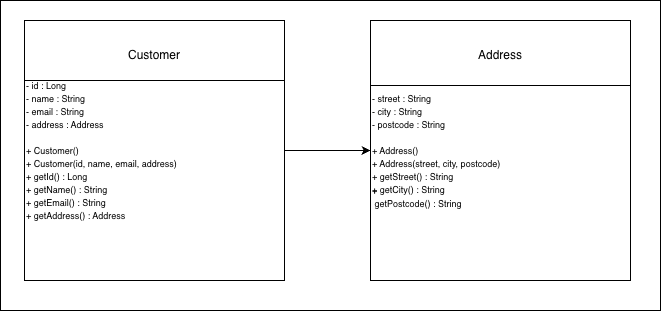

The diagram above was exported from draw.io. Its source (the exported page's mxGraphModel, read from the mxfile embedded in the PNG):
<mxGraphModel dx="910" dy="595" grid="1" gridSize="10" guides="1" tooltips="1" connect="1" arrows="1" fold="1" page="1" pageScale="1" pageWidth="827" pageHeight="1169" math="0" shadow="0">
  <root>
    <mxCell id="0" />
    <mxCell id="1" parent="0" />
    <mxCell id="LcewhUFd2EEmJJAdsTrR-1" parent="1" style="rounded=0;whiteSpace=wrap;html=1;" value="" vertex="1">
      <mxGeometry height="310" width="660" x="130" y="280" as="geometry" />
    </mxCell>
    <mxCell id="LcewhUFd2EEmJJAdsTrR-11" edge="1" parent="1" source="LcewhUFd2EEmJJAdsTrR-5" style="edgeStyle=orthogonalEdgeStyle;rounded=0;orthogonalLoop=1;jettySize=auto;html=1;" target="LcewhUFd2EEmJJAdsTrR-9">
      <mxGeometry relative="1" as="geometry" />
    </mxCell>
    <mxCell id="LcewhUFd2EEmJJAdsTrR-5" parent="1" style="whiteSpace=wrap;html=1;aspect=fixed;align=left;" value="&lt;div style=&quot;line-height: 0%;&quot;&gt;&lt;p style=&quot;&quot;&gt;&lt;font style=&quot;font-size: 9px;&quot;&gt;- id : Long&amp;nbsp;&lt;/font&gt;&lt;/p&gt;&lt;p style=&quot;&quot;&gt;&lt;font style=&quot;font-size: 9px;&quot;&gt;- name : String&amp;nbsp;&lt;/font&gt;&lt;/p&gt;&lt;p style=&quot;&quot;&gt;&lt;font style=&quot;font-size: 9px;&quot;&gt;- email : String&amp;nbsp;&lt;/font&gt;&lt;/p&gt;&lt;p style=&quot;&quot;&gt;&lt;font style=&quot;font-size: 9px;&quot;&gt;- address : Address&lt;/font&gt;&lt;/p&gt;&lt;p style=&quot;&quot;&gt;&lt;font style=&quot;font-size: 9px;&quot;&gt;&lt;br&gt;&lt;/font&gt;&lt;/p&gt;&lt;div&gt;&lt;/div&gt;&lt;p&gt;&lt;font style=&quot;font-size: 9px;&quot;&gt;+ Customer()&amp;nbsp;&lt;/font&gt;&lt;/p&gt;&lt;p&gt;&lt;font style=&quot;font-size: 9px;&quot;&gt;+ Customer(id, name, email, address)&amp;nbsp;&lt;/font&gt;&lt;/p&gt;&lt;p&gt;&lt;font style=&quot;font-size: 9px;&quot;&gt;+ getId() : Long&amp;nbsp;&lt;/font&gt;&lt;/p&gt;&lt;p&gt;&lt;font style=&quot;font-size: 9px;&quot;&gt;+ getName() : String&amp;nbsp;&lt;/font&gt;&lt;/p&gt;&lt;p&gt;&lt;font style=&quot;font-size: 9px;&quot;&gt;+ getEmail() : String&amp;nbsp;&lt;/font&gt;&lt;/p&gt;&lt;p&gt;&lt;font style=&quot;font-size: 9px;&quot;&gt;+ getAddress() : Address&lt;/font&gt;&lt;/p&gt;&lt;/div&gt;" vertex="1">
      <mxGeometry height="260" width="260" x="154" y="300" as="geometry" />
    </mxCell>
    <mxCell id="LcewhUFd2EEmJJAdsTrR-9" parent="1" style="whiteSpace=wrap;html=1;aspect=fixed;align=left;" value="&lt;div style=&quot;line-height: 0%;&quot;&gt;&lt;p&gt;&lt;font style=&quot;font-size: 9px;&quot;&gt;- street : String&amp;nbsp;&lt;/font&gt;&lt;/p&gt;&lt;p&gt;&lt;font style=&quot;font-size: 9px;&quot;&gt;- city : String&amp;nbsp;&lt;/font&gt;&lt;/p&gt;&lt;p&gt;&lt;font style=&quot;font-size: 9px;&quot;&gt;- postcode : String&lt;/font&gt;&lt;/p&gt;&lt;p&gt;&lt;font style=&quot;font-size: 9px;&quot;&gt;&lt;br&gt;&lt;/font&gt;&lt;/p&gt;&lt;div&gt;&lt;/div&gt;&lt;p&gt;&lt;font style=&quot;font-size: 9px;&quot;&gt;+ Address()&amp;nbsp;&lt;/font&gt;&lt;/p&gt;&lt;p&gt;&lt;font style=&quot;font-size: 9px;&quot;&gt;+ Address(street, city, postcode)&amp;nbsp;&lt;/font&gt;&lt;/p&gt;&lt;p&gt;&lt;font style=&quot;font-size: 9px;&quot;&gt;+ getStreet() : String&amp;nbsp;&lt;/font&gt;&lt;/p&gt;&lt;p&gt;&lt;font style=&quot;font-size: 9px;&quot;&gt;+ getCity() : String&lt;br&gt;+&lt;/font&gt;&lt;/p&gt;&lt;p&gt;&lt;font style=&quot;font-size: 9px;&quot;&gt;&amp;nbsp;getPostcode() : String&lt;/font&gt;&lt;/p&gt;&lt;/div&gt;" vertex="1">
      <mxGeometry height="260" width="260" x="500" y="300" as="geometry" />
    </mxCell>
    <mxCell id="LcewhUFd2EEmJJAdsTrR-14" edge="1" parent="1" source="LcewhUFd2EEmJJAdsTrR-9" style="endArrow=none;html=1;rounded=0;entryX=1;entryY=0.25;entryDx=0;entryDy=0;exitX=0;exitY=0.25;exitDx=0;exitDy=0;" target="LcewhUFd2EEmJJAdsTrR-9" value="">
      <mxGeometry height="50" relative="1" width="50" as="geometry">
        <mxPoint x="470" y="440" as="sourcePoint" />
        <mxPoint x="520" y="390" as="targetPoint" />
      </mxGeometry>
    </mxCell>
    <mxCell id="LcewhUFd2EEmJJAdsTrR-15" edge="1" parent="1" style="endArrow=none;html=1;rounded=0;entryX=1;entryY=0.25;entryDx=0;entryDy=0;exitX=0;exitY=0.25;exitDx=0;exitDy=0;" value="">
      <mxGeometry height="50" relative="1" width="50" as="geometry">
        <mxPoint x="154" y="360" as="sourcePoint" />
        <mxPoint x="414" y="360" as="targetPoint" />
      </mxGeometry>
    </mxCell>
    <mxCell id="LcewhUFd2EEmJJAdsTrR-16" parent="1" style="text;html=1;whiteSpace=wrap;strokeColor=none;fillColor=none;align=center;verticalAlign=middle;rounded=0;" value="Customer" vertex="1">
      <mxGeometry height="30" width="60" x="254" y="320" as="geometry" />
    </mxCell>
    <mxCell id="LcewhUFd2EEmJJAdsTrR-17" parent="1" style="text;html=1;whiteSpace=wrap;strokeColor=none;fillColor=none;align=center;verticalAlign=middle;rounded=0;" value="Address" vertex="1">
      <mxGeometry height="30" width="60" x="600" y="320" as="geometry" />
    </mxCell>
  </root>
</mxGraphModel>